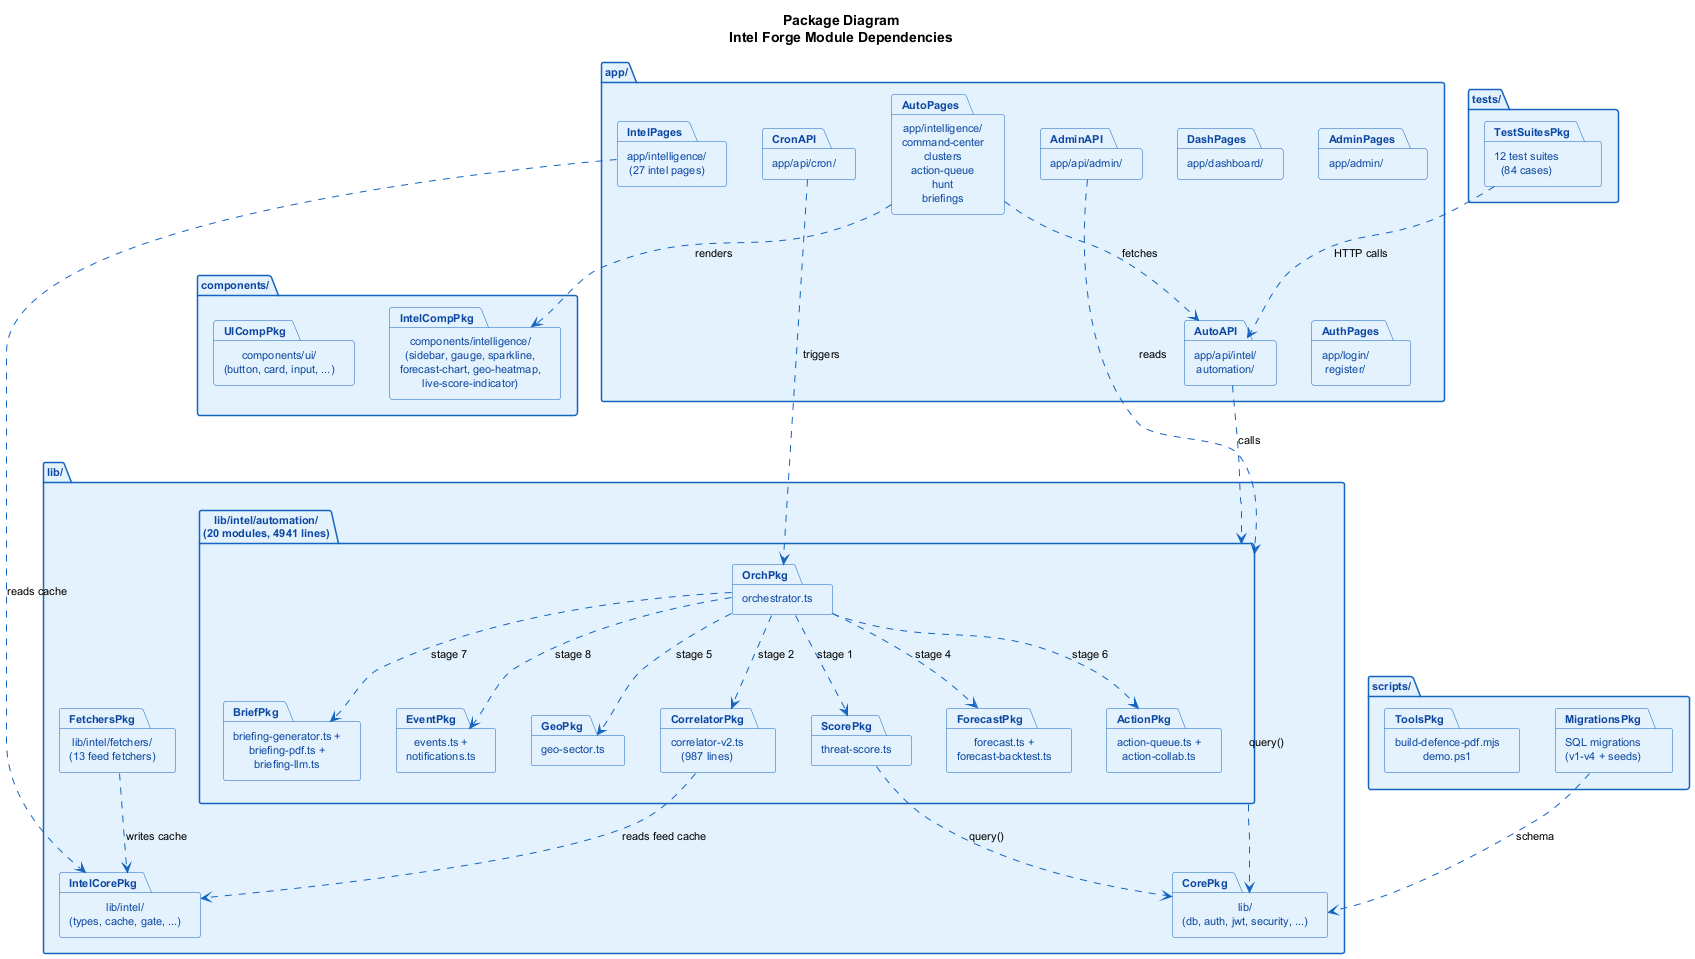

The diagram above was rendered by PlantUML. Its source (embedded in the PNG):
@startuml Package Diagram - Intel Forge
skinparam backgroundColor white
skinparam defaultFontSize 11
skinparam ArrowColor #1565C0
skinparam ArrowThickness 1
skinparam package {
  BackgroundColor #E3F2FD
  BorderColor #1565C0
  FontColor #0D47A1
}

title <b>Package Diagram</b>\nIntel Forge Module Dependencies

package "app/" as AppPkg {
  package "app/intelligence/\n(27 intel pages)" as IntelPages
  package "app/intelligence/\ncommand-center\nclusters\naction-queue\nhunt\nbriefings" as AutoPages
  package "app/api/intel/\nautomation/" as AutoAPI
  package "app/api/cron/" as CronAPI
  package "app/api/admin/" as AdminAPI
  package "app/dashboard/" as DashPages
  package "app/admin/" as AdminPages
  package "app/login/\nregister/" as AuthPages
}

package "lib/" as LibPkg {
  package "lib/intel/automation/\n(20 modules, 4941 lines)" as AutoLib {
    package "correlator-v2.ts\n(987 lines)" as CorrelatorPkg
    package "threat-score.ts" as ScorePkg
    package "forecast.ts +\nforecast-backtest.ts" as ForecastPkg
    package "action-queue.ts +\naction-collab.ts" as ActionPkg
    package "briefing-generator.ts +\nbriefing-pdf.ts +\nbriefing-llm.ts" as BriefPkg
    package "orchestrator.ts" as OrchPkg
    package "events.ts +\nnotifications.ts" as EventPkg
    package "geo-sector.ts" as GeoPkg
  }
  package "lib/intel/fetchers/\n(13 feed fetchers)" as FetchersPkg
  package "lib/intel/\n(types, cache, gate, ...)" as IntelCorePkg
  package "lib/\n(db, auth, jwt, security, ...)" as CorePkg
}

package "components/" as CompPkg {
  package "components/intelligence/\n(sidebar, gauge, sparkline,\nforecast-chart, geo-heatmap,\nlive-score-indicator)" as IntelCompPkg
  package "components/ui/\n(button, card, input, ...)" as UICompPkg
}

package "scripts/" as ScriptsPkg {
  package "SQL migrations\n(v1-v4 + seeds)" as MigrationsPkg
  package "build-defence-pdf.mjs\ndemo.ps1" as ToolsPkg
}

package "tests/" as TestsPkg {
  package "12 test suites\n(84 cases)" as TestSuitesPkg
}

' Dependencies
AutoPages ..> AutoAPI : fetches
AutoPages ..> IntelCompPkg : renders
IntelPages ..> IntelCorePkg : reads cache
AutoAPI ..> AutoLib : calls
CronAPI ..> OrchPkg : triggers
AdminAPI ..> AutoLib : reads

OrchPkg ..> ScorePkg : stage 1
OrchPkg ..> CorrelatorPkg : stage 2
OrchPkg ..> ForecastPkg : stage 4
OrchPkg ..> ActionPkg : stage 6
OrchPkg ..> BriefPkg : stage 7
OrchPkg ..> EventPkg : stage 8
OrchPkg ..> GeoPkg : stage 5

CorrelatorPkg ..> IntelCorePkg : reads feed cache
ScorePkg ..> CorePkg : query()
FetchersPkg ..> IntelCorePkg : writes cache
AutoLib ..> CorePkg : query()

TestSuitesPkg ..> AutoAPI : HTTP calls
MigrationsPkg ..> CorePkg : schema

@enduml